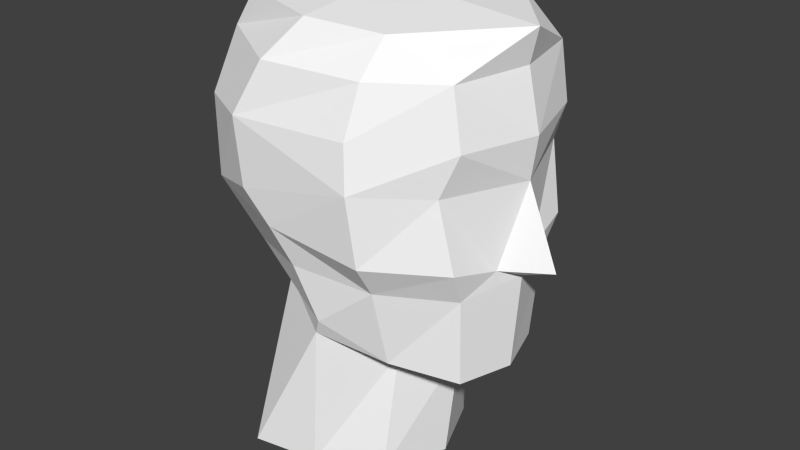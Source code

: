 # Source: human2h1.blend  (saved by Blender 2.70.5; exported with 4.5.12 LTS)
import bpy
from mathutils import Matrix  # noqa: F401  (used for matrix-valued properties, if any)

bpy.ops.wm.read_factory_settings(use_empty=True)
scene = bpy.context.scene
scene.name = 'Scene'

# ---- collections
col_collection_1 = bpy.data.collections.new('Collection 1'); scene.collection.children.link(col_collection_1)

# ---- materials (node trees are filled in below, after node groups)
mat_colobotmesh_mat_1 = bpy.data.materials.new('ColobotMesh_mat_1')
mat_colobotmesh_mat_1.alpha_threshold = 0.0
mat_colobotmesh_mat_1.use_transparent_shadow = False
mat_colobotmesh_mat_1.diffuse_color = (1.0, 1.0, 1.0, 1.0)
mat_colobotmesh_mat_1.specular_color = (0.0, 0.0, 0.0)
mat_colobotmesh_mat_1.roughness = 0.5

# ---- material node trees

# ---- world
world_world = bpy.data.worlds.new('World'); scene.world = world_world
world_world.color = (0.05088, 0.05088, 0.05088)
world_world.use_sun_shadow = False
world_world.sun_shadow_jitter_overblur = 0.0
world_world.cycles.sampling_method = 'MANUAL'
world_world.cycles.sample_map_resolution = 256

# ---- meshes
me_colobotmesh = bpy.data.meshes.new('ColobotMesh_')
me_colobotmesh.from_pydata([(0.2529, 0.7834, -0.481), (0.2451, 0.6603, 0.4043), (0.1521, -0.1989, 0.2485), (0.3059, 0.2691, 0.001241), (0.1922, 0.3059, 0.2056), (0.2518, -0.2004, 0.001241), (0.5222, 0.2994, 0.001241), (0.4602, 0.3025, 0.2061), (0.249, 0.3593, 0.3311), (0.4739, 0.6387, 0.235), (0.2286, 1.209, 0.5006), (0.4673, 1.383, 0.2886), (0.2447, 1.385, 0.4442), (0.5338, 1.385, 0.001241), (0.5819, 1.169, 0.001241), (0.5002, 1.175, 0.2899), (-0.0574, 0.6782, 0.4509), (-0.1133, 0.8237, 0.4969), (-0.5008, 0.8432, 0.3519), (-0.2231, 1.191, 0.5234), (-0.5066, 1.15, 0.3484), (-0.1238, 1.385, 0.4831), (-0.4546, 1.382, 0.2706), (-0.6225, 1.138, 0.001241), (-0.5991, 0.8096, 0.001241), (-0.4506, 1.508, 0.001241), (-0.4502, 0.5957, 0.001241), (-0.01032, 1.559, 0.001241), (0.5181, 0.7143, 0.1044), (0.5495, 0.6654, 0.001241), (0.6778, 0.7143, 0.001241), (0.1521, -0.1989, -0.246), (-0.07375, -0.1865, 0.3747), (0.01999, 0.4773, 0.4213), (-0.3462, 0.6228, 0.3084), (0.5598, 1.011, 0.001241), (0.2623, 1.508, 0.351), (0.5625, 1.51, 0.001241), (0.4912, 0.7648, 0.2976), (0.2529, 0.7834, 0.4835), (0.4417, 1.023, 0.3186), (0.2401, 1.042, 0.5143), (0.2451, 0.6603, -0.4018), (0.5181, 0.7143, -0.1019), (-0.3203, -0.1777, 0.4311), (-0.01455, 0.4096, 0.4005), (-0.3169, 0.4404, 0.2109), (-0.4546, 1.382, -0.2681), (-0.2112, 0.9384, -0.5071), (-0.3598, 1.519, -0.2702), (-0.01072, 1.524, -0.3999), (-0.5484, -0.1771, 0.001241), (-0.3858, 0.45, 0.001241), (-0.5534, 1.387, 0.001241), (-0.1133, 0.8237, -0.4944), (-0.2231, 1.191, -0.5209), (-0.5066, 1.15, -0.3459), (-0.1238, 1.385, -0.4806), (-0.2112, 0.9384, 0.5096), (-0.3598, 1.519, 0.2727), (-0.01072, 1.524, 0.4024), (-0.3462, 0.6228, -0.306), (-0.0574, 0.6782, -0.4484), (-0.5008, 0.8432, -0.3494), (0.4739, 0.6387, -0.2325), (0.4673, 1.383, -0.2862), (0.2286, 1.209, -0.4981), (0.2447, 1.385, -0.4417), (0.5002, 1.175, -0.2874), (0.2401, 1.042, -0.5118), (0.4912, 0.7648, -0.2951), (0.1922, 0.3059, -0.2031), (0.4602, 0.3025, -0.2036), (0.249, 0.3593, -0.3286), (0.4417, 1.023, -0.3161), (0.2623, 1.508, -0.3485), (-0.01455, 0.4096, -0.398), (-0.3203, -0.1777, -0.4286), (-0.3169, 0.4404, -0.2084), (-0.07375, -0.1865, -0.3722), (0.01999, 0.4773, -0.4188)], [], [(2, 3, 4), (3, 2, 5), (3, 6, 7), (4, 3, 8), (9, 7, 6), (10, 11, 12), (13, 11, 14), (14, 15, 35), (41, 15, 10), (1, 38, 39), (11, 15, 14), (11, 10, 15), (15, 40, 35), (15, 41, 40), (39, 40, 41), (40, 39, 38), (38, 1, 9), (8, 9, 1), (9, 8, 7), (3, 7, 8), (36, 11, 37), (13, 37, 11), (36, 12, 11), (44, 45, 46), (45, 44, 32), (32, 4, 45), (4, 32, 2), (46, 33, 34), (46, 45, 33), (45, 8, 33), (45, 4, 8), (34, 33, 16), (17, 18, 34), (33, 8, 1), (39, 17, 1), (17, 39, 41), (10, 19, 41), (20, 19, 21), (21, 22, 20), (19, 10, 12), (12, 21, 19), (17, 41, 58), (58, 41, 19), (33, 1, 16), (16, 1, 17), (34, 16, 17), (58, 18, 17), (19, 20, 18), (19, 18, 58), (59, 22, 60), (21, 60, 22), (60, 21, 36), (12, 36, 21), (59, 27, 25), (60, 27, 59), (36, 27, 60), (28, 29, 30), (28, 30, 35), (40, 28, 35), (38, 28, 40), (38, 9, 28), (9, 29, 28), (9, 6, 29), (3, 31, 71), (31, 3, 5), (6, 3, 72), (3, 71, 73), (72, 64, 6), (65, 66, 67), (65, 13, 14), (68, 14, 35), (68, 69, 66), (70, 42, 0), (68, 65, 14), (66, 65, 68), (74, 68, 35), (69, 68, 74), (74, 0, 69), (0, 74, 70), (42, 70, 64), (64, 73, 42), (73, 64, 72), (72, 3, 73), (65, 75, 37), (37, 13, 65), (67, 75, 65), (76, 77, 78), (77, 76, 79), (71, 79, 76), (79, 71, 31), (80, 78, 61), (76, 78, 80), (73, 76, 80), (71, 76, 73), (80, 61, 62), (63, 54, 61), (73, 80, 42), (54, 0, 42), (0, 54, 69), (55, 66, 69), (55, 56, 57), (47, 57, 56), (66, 55, 67), (57, 67, 55), (69, 54, 48), (69, 48, 55), (42, 80, 62), (42, 62, 54), (62, 61, 54), (63, 48, 54), (56, 55, 63), (63, 55, 48), (47, 49, 50), (50, 57, 47), (57, 50, 75), (75, 67, 57), (78, 51, 52), (51, 78, 77), (56, 53, 47), (53, 56, 23), (23, 56, 24), (24, 56, 63), (49, 47, 53), (24, 63, 61), (52, 61, 78), (29, 43, 30), (30, 43, 35), (43, 74, 35), (43, 70, 74), (64, 70, 43), (29, 64, 43), (6, 64, 29), (51, 46, 52), (46, 51, 44), (53, 20, 22), (20, 53, 23), (20, 23, 24), (20, 24, 18), (25, 53, 59), (22, 59, 53), (34, 24, 26), (52, 34, 26), (18, 24, 34), (34, 52, 46), (37, 27, 36), (53, 25, 49), (24, 61, 26), (61, 52, 26), (27, 49, 25), (27, 50, 49), (27, 75, 50), (27, 37, 75)])
_uv = me_colobotmesh.uv_layers.new(name='UV_1')
_uv.uv.foreach_set('vector', [0.6751, 0.002811, 0.5, 0.2677, 0.6416, 0.2886, 0.5, 0.2677, 0.6751, 0.002811, 0.5, 0.001953, 0.5, 0.2677, 0.5, 0.2849, 0.5701, 0.2866, 0.6416, 0.2886, 0.5, 0.2677, 0.6553, 0.3188, 0.5765, 0.477, 0.5701, 0.2866, 0.5, 0.2849, 0.6884, 0.7999, 0.5918, 0.8981, 0.6768, 0.8996, 0.5, 0.8993, 0.5918, 0.8981, 0.5, 0.7774, 0.5, 0.7774, 0.5869, 0.7803, 0.5, 0.6879, 0.6868, 0.7052, 0.5869, 0.7803, 0.6884, 0.7999, 0.6706, 0.4892, 0.5902, 0.5484, 0.6798, 0.5589, 0.5918, 0.8981, 0.5869, 0.7803, 0.5, 0.7774, 0.5918, 0.8981, 0.6884, 0.7999, 0.5869, 0.7803, 0.5869, 0.7803, 0.6037, 0.6946, 0.5, 0.6879, 0.5869, 0.7803, 0.6868, 0.7052, 0.6037, 0.6946, 0.6798, 0.5589, 0.6037, 0.6946, 0.6868, 0.7052, 0.6037, 0.6946, 0.6798, 0.5589, 0.5902, 0.5484, 0.5902, 0.5484, 0.6706, 0.4892, 0.5765, 0.477, 0.6553, 0.3188, 0.5765, 0.477, 0.6706, 0.4892, 0.5765, 0.477, 0.6553, 0.3188, 0.5701, 0.2866, 0.5, 0.2677, 0.5701, 0.2866, 0.6553, 0.3188, 0.6553, 0.969, 0.5918, 0.8981, 0.5, 0.9701, 0.5, 0.8993, 0.5, 0.9701, 0.5918, 0.8981, 0.6553, 0.969, 0.6768, 0.8996, 0.5918, 0.8981, 0.8569, 0.01482, 0.7657, 0.3473, 0.9114, 0.3647, 0.7657, 0.3473, 0.8569, 0.01482, 0.7911, 0.009851, 0.7911, 0.009851, 0.6416, 0.2886, 0.7657, 0.3473, 0.6416, 0.2886, 0.7911, 0.009851, 0.6751, 0.002811, 0.9114, 0.3647, 0.7519, 0.3856, 0.889, 0.468, 0.9114, 0.3647, 0.7657, 0.3473, 0.7519, 0.3856, 0.7657, 0.3473, 0.6553, 0.3188, 0.7519, 0.3856, 0.7657, 0.3473, 0.6416, 0.2886, 0.6553, 0.3188, 0.889, 0.468, 0.7519, 0.3856, 0.7787, 0.4993, 0.7929, 0.5817, 0.9052, 0.5928, 0.889, 0.468, 0.7519, 0.3856, 0.6553, 0.3188, 0.6706, 0.4892, 0.6798, 0.5589, 0.7929, 0.5817, 0.6706, 0.4892, 0.7929, 0.5817, 0.6798, 0.5589, 0.6868, 0.7052, 0.6884, 0.7999, 0.82, 0.7898, 0.6868, 0.7052, 0.9067, 0.7667, 0.82, 0.7898, 0.7973, 0.8993, 0.7973, 0.8993, 0.9173, 0.8979, 0.9067, 0.7667, 0.82, 0.7898, 0.6884, 0.7999, 0.6768, 0.8996, 0.6768, 0.8996, 0.7973, 0.8993, 0.82, 0.7898, 0.7929, 0.5817, 0.6868, 0.7052, 0.8186, 0.6467, 0.8186, 0.6467, 0.6868, 0.7052, 0.82, 0.7898, 0.7519, 0.3856, 0.6706, 0.4892, 0.7787, 0.4993, 0.7787, 0.4993, 0.6706, 0.4892, 0.7929, 0.5817, 0.889, 0.468, 0.7787, 0.4993, 0.7929, 0.5817, 0.8186, 0.6467, 0.9052, 0.5928, 0.7929, 0.5817, 0.82, 0.7898, 0.9067, 0.7667, 0.9052, 0.5928, 0.82, 0.7898, 0.9052, 0.5928, 0.8186, 0.6467, 0.9012, 0.9754, 0.9173, 0.8979, 0.7641, 0.9781, 0.7973, 0.8993, 0.7641, 0.9781, 0.9173, 0.8979, 0.7641, 0.9781, 0.7973, 0.8993, 0.6553, 0.969, 0.6768, 0.8996, 0.6553, 0.969, 0.7973, 0.8993, 0.9012, 0.9754, 0.998, 0.998, 0.998, 0.9691, 0.7641, 0.9781, 0.998, 0.998, 0.9012, 0.9754, 0.6553, 0.969, 0.998, 0.998, 0.7641, 0.9781, 0.5329, 0.5198, 0.5, 0.4921, 0.5, 0.5198, 0.5329, 0.5198, 0.5, 0.5198, 0.5, 0.6879, 0.6037, 0.6946, 0.5329, 0.5198, 0.5, 0.6879, 0.5902, 0.5484, 0.5329, 0.5198, 0.6037, 0.6946, 0.5902, 0.5484, 0.5765, 0.477, 0.5329, 0.5198, 0.5765, 0.477, 0.5, 0.4921, 0.5329, 0.5198, 0.5765, 0.477, 0.5, 0.2849, 0.5, 0.4921, 0.5, 0.2677, 0.3249, 0.002811, 0.3584, 0.2886, 0.3249, 0.002811, 0.5, 0.2677, 0.5, 0.001953, 0.5, 0.2849, 0.5, 0.2677, 0.4299, 0.2866, 0.5, 0.2677, 0.3584, 0.2886, 0.3447, 0.3188, 0.4299, 0.2866, 0.4235, 0.477, 0.5, 0.2849, 0.4082, 0.8981, 0.3116, 0.7999, 0.3232, 0.8996, 0.4082, 0.8981, 0.5, 0.8993, 0.5, 0.7774, 0.4131, 0.7803, 0.5, 0.7774, 0.5, 0.6879, 0.4131, 0.7803, 0.3132, 0.7052, 0.3116, 0.7999, 0.4098, 0.5484, 0.3294, 0.4892, 0.3202, 0.5589, 0.4131, 0.7803, 0.4082, 0.8981, 0.5, 0.7774, 0.3116, 0.7999, 0.4082, 0.8981, 0.4131, 0.7803, 0.3963, 0.6946, 0.4131, 0.7803, 0.5, 0.6879, 0.3132, 0.7052, 0.4131, 0.7803, 0.3963, 0.6946, 0.3963, 0.6946, 0.3202, 0.5589, 0.3132, 0.7052, 0.3202, 0.5589, 0.3963, 0.6946, 0.4098, 0.5484, 0.3294, 0.4892, 0.4098, 0.5484, 0.4235, 0.477, 0.4235, 0.477, 0.3447, 0.3188, 0.3294, 0.4892, 0.3447, 0.3188, 0.4235, 0.477, 0.4299, 0.2866, 0.4299, 0.2866, 0.5, 0.2677, 0.3447, 0.3188, 0.4082, 0.8981, 0.3447, 0.969, 0.5, 0.9701, 0.5, 0.9701, 0.5, 0.8993, 0.4082, 0.8981, 0.3232, 0.8996, 0.3447, 0.969, 0.4082, 0.8981, 0.2343, 0.3473, 0.1431, 0.01482, 0.0886, 0.3647, 0.1431, 0.01482, 0.2343, 0.3473, 0.2089, 0.009851, 0.3584, 0.2886, 0.2089, 0.009851, 0.2343, 0.3473, 0.2089, 0.009851, 0.3584, 0.2886, 0.3249, 0.002811, 0.2481, 0.3856, 0.0886, 0.3647, 0.111, 0.468, 0.2343, 0.3473, 0.0886, 0.3647, 0.2481, 0.3856, 0.3447, 0.3188, 0.2343, 0.3473, 0.2481, 0.3856, 0.3584, 0.2886, 0.2343, 0.3473, 0.3447, 0.3188, 0.2481, 0.3856, 0.111, 0.468, 0.2213, 0.4993, 0.09483, 0.5928, 0.2071, 0.5817, 0.111, 0.468, 0.3447, 0.3188, 0.2481, 0.3856, 0.3294, 0.4892, 0.2071, 0.5817, 0.3202, 0.5589, 0.3294, 0.4892, 0.3202, 0.5589, 0.2071, 0.5817, 0.3132, 0.7052, 0.18, 0.7898, 0.3116, 0.7999, 0.3132, 0.7052, 0.18, 0.7898, 0.09331, 0.7667, 0.2027, 0.8993, 0.08271, 0.8979, 0.2027, 0.8993, 0.09331, 0.7667, 0.3116, 0.7999, 0.18, 0.7898, 0.3232, 0.8996, 0.2027, 0.8993, 0.3232, 0.8996, 0.18, 0.7898, 0.3132, 0.7052, 0.2071, 0.5817, 0.1814, 0.6467, 0.3132, 0.7052, 0.1814, 0.6467, 0.18, 0.7898, 0.3294, 0.4892, 0.2481, 0.3856, 0.2213, 0.4993, 0.3294, 0.4892, 0.2213, 0.4993, 0.2071, 0.5817, 0.2213, 0.4993, 0.111, 0.468, 0.2071, 0.5817, 0.09483, 0.5928, 0.1814, 0.6467, 0.2071, 0.5817, 0.09331, 0.7667, 0.18, 0.7898, 0.09483, 0.5928, 0.09483, 0.5928, 0.18, 0.7898, 0.1814, 0.6467, 0.08271, 0.8979, 0.09884, 0.9754, 0.2359, 0.9781, 0.2359, 0.9781, 0.2027, 0.8993, 0.08271, 0.8979, 0.2027, 0.8993, 0.2359, 0.9781, 0.3447, 0.969, 0.3447, 0.969, 0.3232, 0.8996, 0.2027, 0.8993, 0.0886, 0.3647, 0.001953, 0.01514, 0.001953, 0.3701, 0.001953, 0.01514, 0.0886, 0.3647, 0.1431, 0.01482, 0.09331, 0.7667, 0.001953, 0.9006, 0.08271, 0.8979, 0.001953, 0.9006, 0.09331, 0.7667, 0.001953, 0.7598, 0.001953, 0.7598, 0.09331, 0.7667, 0.001953, 0.5737, 0.001953, 0.5737, 0.09331, 0.7667, 0.09483, 0.5928, 0.09884, 0.9754, 0.08271, 0.8979, 0.001953, 0.9006, 0.001953, 0.5737, 0.09483, 0.5928, 0.111, 0.468, 0.001953, 0.3701, 0.111, 0.468, 0.0886, 0.3647, 0.5, 0.4921, 0.4671, 0.5198, 0.5, 0.5198, 0.5, 0.5198, 0.4671, 0.5198, 0.5, 0.6879, 0.4671, 0.5198, 0.3963, 0.6946, 0.5, 0.6879, 0.4671, 0.5198, 0.4098, 0.5484, 0.3963, 0.6946, 0.4235, 0.477, 0.4098, 0.5484, 0.4671, 0.5198, 0.5, 0.4921, 0.4235, 0.477, 0.4671, 0.5198, 0.5, 0.2849, 0.4235, 0.477, 0.5, 0.4921, 0.998, 0.01514, 0.9114, 0.3647, 0.998, 0.3701, 0.9114, 0.3647, 0.998, 0.01514, 0.8569, 0.01482, 0.998, 0.9006, 0.9067, 0.7667, 0.9173, 0.8979, 0.9067, 0.7667, 0.998, 0.9006, 0.998, 0.7598, 0.9067, 0.7667, 0.998, 0.7598, 0.998, 0.5737, 0.9067, 0.7667, 0.998, 0.5737, 0.9052, 0.5928, 0.998, 0.9691, 0.998, 0.9006, 0.9012, 0.9754, 0.9173, 0.8979, 0.9012, 0.9754, 0.998, 0.9006, 0.889, 0.468, 0.998, 0.5737, 0.998, 0.4526, 0.998, 0.3701, 0.889, 0.468, 0.998, 0.4526, 0.9052, 0.5928, 0.998, 0.5737, 0.889, 0.468, 0.889, 0.468, 0.998, 0.3701, 0.9114, 0.3647, 0.5, 0.9701, 0.001953, 0.998, 0.6553, 0.969, 0.001953, 0.9006, 0.001953, 0.9691, 0.09884, 0.9754, 0.001953, 0.5737, 0.111, 0.468, 0.001953, 0.4526, 0.111, 0.468, 0.001953, 0.3701, 0.001953, 0.4526, 0.001953, 0.998, 0.09884, 0.9754, 0.001953, 0.9691, 0.001953, 0.998, 0.2359, 0.9781, 0.09884, 0.9754, 0.001953, 0.998, 0.3447, 0.969, 0.2359, 0.9781, 0.001953, 0.998, 0.5, 0.9701, 0.3447, 0.969])
me_colobotmesh.materials.append(mat_colobotmesh_mat_1)
me_colobotmesh.use_remesh_preserve_volume = False
me_colobotmesh.use_remesh_preserve_attributes = False
me_colobotmesh.use_mirror_vertex_groups = False
me_colobotmesh.update()

# ---- objects
ob_colobotmesh_1 = bpy.data.objects.new('ColobotMesh_1', me_colobotmesh)

# ---- transforms, parenting, visibility, modifiers, constraints
ob_colobotmesh_1.location = (0.0, 0.0, 0.0)
ob_colobotmesh_1.rotation_euler = (1.571, 0.0, 0.0)
ob_colobotmesh_1.lineart.crease_threshold = 0.0

# ---- collection membership
col_collection_1.objects.link(ob_colobotmesh_1)

# ---- scene / render settings (as saved in the file)
scene.frame_start = 1; scene.frame_end = 250; scene.frame_set(1)
scene.render.engine = 'BLENDER_EEVEE_NEXT'
scene.render.resolution_percentage = 50
scene.render.dither_intensity = 0.0
scene.cycles.use_denoising = False
scene.cycles.samples = 10
scene.cycles.sampling_pattern = 'TABULATED_SOBOL'
scene.cycles.light_sampling_threshold = 0.0
scene.cycles.use_adaptive_sampling = False
scene.cycles.use_light_tree = False
scene.cycles.blur_glossy = 0.0
scene.cycles.volume_bounces = 1
scene.cycles.pixel_filter_type = 'GAUSSIAN'
scene.cycles.sample_clamp_indirect = 0.0
scene.view_settings.view_transform = 'Standard'
bpy.context.view_layer.update()

# ---- added for rendering (the .blend has no active camera and no usable light): camera, sun
cam_auto = bpy.data.cameras.new('AutoCamera')
cam_auto.lens = 50.0
cam_auto.sensor_width = 36.0
cam_auto.clip_end = 1000.0
ob_auto_camera = bpy.data.objects.new('AutoCamera', cam_auto)
scene.collection.objects.link(ob_auto_camera)
ob_auto_camera.location = (2.27064, -2.69283, 2.47375)
ob_auto_camera.rotation_euler = (1.09748, -7.21219e-08, 0.694738)
scene.camera = ob_auto_camera
light_auto_sun = bpy.data.lights.new('AutoSun', 'SUN')
light_auto_sun.energy = 3.0
light_auto_sun.angle = 0.0523599
ob_auto_sun = bpy.data.objects.new('AutoSun', light_auto_sun)
scene.collection.objects.link(ob_auto_sun)
ob_auto_sun.rotation_euler = (0.872665, 0.174533, 0.523599)
bpy.context.view_layer.update()
